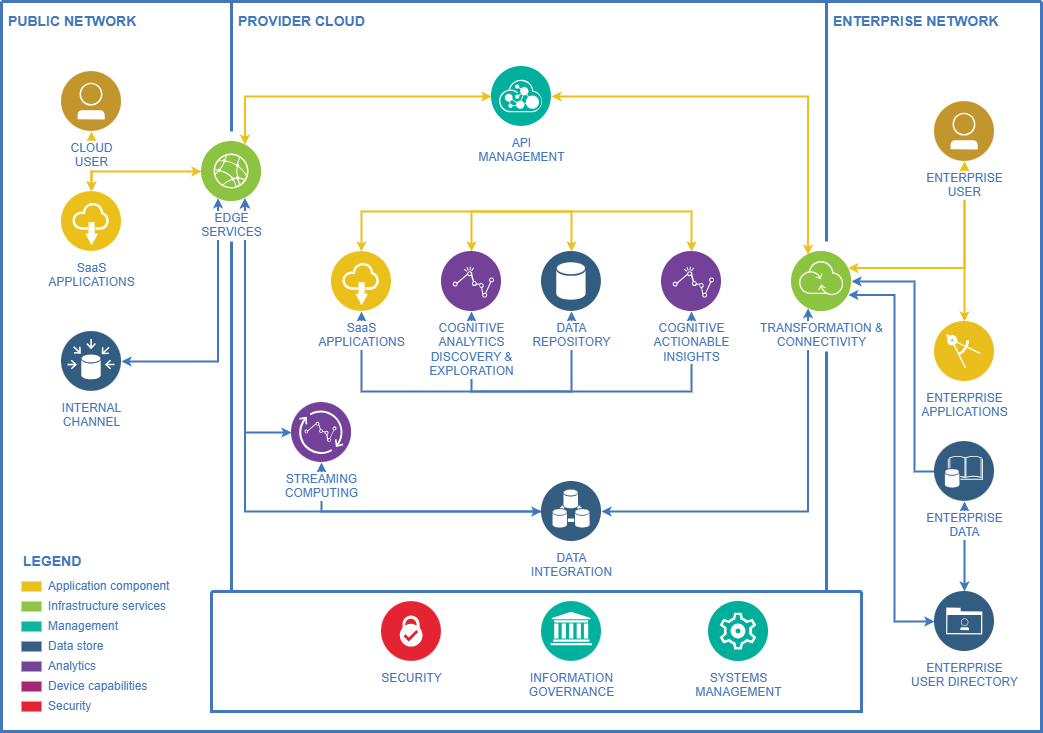

The diagram above was exported from draw.io. Its source (the exported page's mxGraphModel, read from the mxfile embedded in the PNG):
<mxGraphModel dx="1408" dy="748" grid="1" gridSize="10" guides="1" tooltips="1" connect="1" arrows="1" fold="1" page="1" pageScale="1" pageWidth="1169" pageHeight="827" background="none" math="0" shadow="0">
  <root>
    <mxCell id="0" />
    <mxCell id="1" parent="0" />
    <mxCell id="21" value="" style="swimlane;shadow=0;strokeColor=#4277BB;fillColor=#ffffff;fontColor=none;align=right;startSize=0;collapsible=0;noLabel=1;strokeWidth=3;" parent="1" vertex="1">
      <mxGeometry x="65" y="49" width="1040" height="730" as="geometry" />
    </mxCell>
    <mxCell id="23" style="edgeStyle=orthogonalEdgeStyle;rounded=0;html=1;labelBackgroundColor=#ffffff;jettySize=auto;orthogonalLoop=1;strokeColor=#EDC11C;fontColor=#000000;startArrow=classic;startFill=1;strokeWidth=2;endSize=4;startSize=4;" parent="21" source="2" target="3" edge="1">
      <mxGeometry relative="1" as="geometry" />
    </mxCell>
    <mxCell id="24" style="edgeStyle=orthogonalEdgeStyle;rounded=0;html=1;entryX=0.75;entryY=1;labelBackgroundColor=#ffffff;jettySize=auto;orthogonalLoop=1;strokeColor=#4277BB;fontColor=#000000;strokeWidth=2;endSize=4;startSize=4;startArrow=classic;startFill=1;" parent="21" source="11" target="5" edge="1">
      <mxGeometry relative="1" as="geometry" />
    </mxCell>
    <mxCell id="40" style="edgeStyle=orthogonalEdgeStyle;rounded=0;html=1;entryX=0.25;entryY=1;labelBackgroundColor=#ffffff;jettySize=auto;orthogonalLoop=1;strokeColor=#4277BB;fontColor=#000000;strokeWidth=2;endSize=4;startSize=4;startArrow=classic;startFill=1;" parent="21" source="4" target="5" edge="1">
      <mxGeometry relative="1" as="geometry" />
    </mxCell>
    <mxCell id="31" style="edgeStyle=orthogonalEdgeStyle;rounded=0;html=1;entryX=0.25;entryY=0;labelBackgroundColor=#ffffff;jettySize=auto;orthogonalLoop=1;strokeColor=#EDC11C;fontColor=#000000;startArrow=classic;strokeWidth=2;endSize=4;startSize=4;" parent="21" source="6" target="13" edge="1">
      <mxGeometry relative="1" as="geometry" />
    </mxCell>
    <mxCell id="32" style="edgeStyle=orthogonalEdgeStyle;rounded=0;html=1;entryX=0.75;entryY=0;labelBackgroundColor=#ffffff;jettySize=auto;orthogonalLoop=1;strokeColor=#EDC11C;fontColor=#000000;startArrow=classic;strokeWidth=2;endSize=4;startSize=4;" parent="21" source="6" target="5" edge="1">
      <mxGeometry relative="1" as="geometry">
        <Array as="points">
          <mxPoint x="243" y="95" />
        </Array>
      </mxGeometry>
    </mxCell>
    <mxCell id="27" style="edgeStyle=orthogonalEdgeStyle;rounded=0;html=1;labelBackgroundColor=#ffffff;jettySize=auto;orthogonalLoop=1;strokeColor=#4277BB;fontColor=#000000;strokeWidth=2;endSize=4;startSize=4;startArrow=classic;startFill=1;" parent="21" source="7" target="10" edge="1">
      <mxGeometry relative="1" as="geometry">
        <Array as="points">
          <mxPoint x="360" y="390" />
          <mxPoint x="690" y="390" />
        </Array>
      </mxGeometry>
    </mxCell>
    <mxCell id="29" style="edgeStyle=orthogonalEdgeStyle;rounded=0;html=1;labelBackgroundColor=#ffffff;jettySize=auto;orthogonalLoop=1;strokeColor=#EDC11C;fontColor=#000000;startArrow=classic;strokeWidth=2;endSize=4;startSize=4;" parent="21" source="7" target="10" edge="1">
      <mxGeometry relative="1" as="geometry">
        <Array as="points">
          <mxPoint x="360" y="210" />
          <mxPoint x="690" y="210" />
        </Array>
      </mxGeometry>
    </mxCell>
    <mxCell id="28" style="edgeStyle=orthogonalEdgeStyle;rounded=0;html=1;labelBackgroundColor=#ffffff;jettySize=auto;orthogonalLoop=1;strokeColor=#4277BB;fontColor=#000000;strokeWidth=2;endSize=4;startSize=4;startArrow=classic;startFill=1;" parent="21" source="8" target="9" edge="1">
      <mxGeometry relative="1" as="geometry">
        <Array as="points">
          <mxPoint x="470" y="390" />
          <mxPoint x="570" y="390" />
        </Array>
      </mxGeometry>
    </mxCell>
    <mxCell id="30" style="edgeStyle=orthogonalEdgeStyle;rounded=0;html=1;labelBackgroundColor=#ffffff;jettySize=auto;orthogonalLoop=1;strokeColor=#EDC11C;fontColor=#000000;startArrow=classic;strokeWidth=2;endSize=4;startSize=4;" parent="21" source="8" target="9" edge="1">
      <mxGeometry relative="1" as="geometry">
        <Array as="points">
          <mxPoint x="470" y="210" />
          <mxPoint x="570" y="210" />
        </Array>
      </mxGeometry>
    </mxCell>
    <mxCell id="26" style="edgeStyle=orthogonalEdgeStyle;rounded=0;html=1;labelBackgroundColor=#ffffff;jettySize=auto;orthogonalLoop=1;strokeColor=#4277BB;fontColor=#000000;entryX=0.75;entryY=1;strokeWidth=2;endSize=4;startSize=4;startArrow=classic;startFill=1;" parent="21" source="12" target="5" edge="1">
      <mxGeometry relative="1" as="geometry">
        <Array as="points">
          <mxPoint x="243" y="510" />
        </Array>
      </mxGeometry>
    </mxCell>
    <mxCell id="38" style="edgeStyle=orthogonalEdgeStyle;rounded=0;html=1;entryX=0.25;entryY=1;labelBackgroundColor=#ffffff;jettySize=auto;orthogonalLoop=1;strokeColor=#4277BB;fontColor=#000000;strokeWidth=2;endSize=4;startSize=4;startArrow=classic;startFill=1;" parent="21" source="12" target="13" edge="1">
      <mxGeometry relative="1" as="geometry" />
    </mxCell>
    <mxCell id="33" style="edgeStyle=orthogonalEdgeStyle;rounded=0;html=1;labelBackgroundColor=#ffffff;jettySize=auto;orthogonalLoop=1;strokeColor=#EDC11C;fontColor=#000000;startArrow=classic;strokeWidth=2;endSize=4;startSize=4;" parent="21" source="14" target="15" edge="1">
      <mxGeometry relative="1" as="geometry" />
    </mxCell>
    <mxCell id="34" style="edgeStyle=orthogonalEdgeStyle;rounded=0;html=1;entryX=1;entryY=0.25;labelBackgroundColor=#ffffff;jettySize=auto;orthogonalLoop=1;strokeColor=#EDC11C;fontColor=#000000;startArrow=classic;strokeWidth=2;endSize=4;startSize=4;" parent="21" source="14" target="13" edge="1">
      <mxGeometry relative="1" as="geometry">
        <mxPoint x="859.7058823529414" y="266.82352941176475" as="targetPoint" />
        <Array as="points">
          <mxPoint x="963" y="267" />
        </Array>
      </mxGeometry>
    </mxCell>
    <mxCell id="35" style="edgeStyle=orthogonalEdgeStyle;rounded=0;html=1;entryX=1;entryY=0.5;labelBackgroundColor=#ffffff;jettySize=auto;orthogonalLoop=1;strokeColor=#4277BB;fontColor=#000000;strokeWidth=2;endSize=4;startSize=4;" parent="21" source="16" target="13" edge="1">
      <mxGeometry relative="1" as="geometry">
        <mxPoint x="863.2352941176473" y="279.7647058823529" as="targetPoint" />
        <Array as="points">
          <mxPoint x="913" y="470" />
          <mxPoint x="913" y="280" />
        </Array>
      </mxGeometry>
    </mxCell>
    <mxCell id="37" style="edgeStyle=orthogonalEdgeStyle;rounded=0;html=1;labelBackgroundColor=#ffffff;jettySize=auto;orthogonalLoop=1;strokeColor=#4277BB;fontColor=#000000;strokeWidth=2;endSize=4;startSize=4;startArrow=classic;startFill=1;" parent="21" source="16" target="17" edge="1">
      <mxGeometry relative="1" as="geometry" />
    </mxCell>
    <mxCell id="36" style="edgeStyle=orthogonalEdgeStyle;rounded=0;html=1;entryX=1;entryY=0.75;labelBackgroundColor=#ffffff;jettySize=auto;orthogonalLoop=1;strokeColor=#4277BB;fontColor=#000000;strokeWidth=2;endSize=4;startSize=4;startArrow=classic;startFill=1;" parent="21" source="17" target="13" edge="1">
      <mxGeometry relative="1" as="geometry">
        <mxPoint x="859.7058823529414" y="292.7058823529412" as="targetPoint" />
        <Array as="points">
          <mxPoint x="893" y="620" />
          <mxPoint x="893" y="293" />
        </Array>
      </mxGeometry>
    </mxCell>
    <mxCell id="45" style="edgeStyle=orthogonalEdgeStyle;rounded=0;html=1;labelBackgroundColor=#ffffff;jettySize=auto;orthogonalLoop=1;strokeColor=#4277BB;fontSize=12;fontColor=#4277BB;strokeWidth=2;endSize=4;startSize=4;" parent="21" source="12" target="11" edge="1">
      <mxGeometry relative="1" as="geometry" />
    </mxCell>
    <mxCell id="2" value="CLOUD&lt;div&gt;USER&lt;/div&gt;" style="aspect=fixed;perimeter=ellipsePerimeter;html=1;align=center;shadow=0;dashed=0;image;image=img/lib/ibm/users/user.svg;strokeColor=#FF0000;fillColor=#FFFF66;gradientColor=none;fontColor=#4277BB;labelBackgroundColor=#ffffff;fontSize=12;spacingTop=3;" parent="21" vertex="1">
      <mxGeometry x="60" y="70" width="60" height="60" as="geometry" />
    </mxCell>
    <mxCell id="62" style="edgeStyle=orthogonalEdgeStyle;rounded=0;html=1;labelBackgroundColor=#ffffff;startArrow=classic;startFill=1;startSize=4;endSize=4;jettySize=auto;orthogonalLoop=1;strokeColor=#EDC11C;strokeWidth=2;fontSize=12;fontColor=#4277BB;" parent="21" source="3" target="5" edge="1">
      <mxGeometry relative="1" as="geometry">
        <Array as="points">
          <mxPoint x="90" y="170" />
        </Array>
      </mxGeometry>
    </mxCell>
    <mxCell id="3" value="SaaS&lt;div&gt;APPLICATIONS&lt;/div&gt;" style="aspect=fixed;perimeter=ellipsePerimeter;html=1;align=center;shadow=0;dashed=0;image;image=img/lib/ibm/applications/saas_applications.svg;strokeColor=#FF0000;fillColor=#FFFF66;gradientColor=none;fontColor=#4277BB;labelBackgroundColor=#ffffff;spacingTop=3;" parent="21" vertex="1">
      <mxGeometry x="60" y="190" width="60" height="60" as="geometry" />
    </mxCell>
    <mxCell id="4" value="INTERNAL&lt;div&gt;CHANNEL&lt;/div&gt;" style="aspect=fixed;perimeter=ellipsePerimeter;html=1;align=center;shadow=0;dashed=0;image;image=img/lib/ibm/data/data_sources.svg;strokeColor=#FF0000;fillColor=#FFFF66;gradientColor=none;fontColor=#4277BB;labelBackgroundColor=#ffffff;spacingTop=3;" parent="21" vertex="1">
      <mxGeometry x="60" y="330" width="60" height="60" as="geometry" />
    </mxCell>
    <mxCell id="5" value="EDGE&lt;div&gt;SERVICES&lt;/div&gt;" style="aspect=fixed;perimeter=ellipsePerimeter;html=1;align=center;shadow=0;dashed=0;image;image=img/lib/ibm/infrastructure/edge_services.svg;strokeColor=#FF0000;fillColor=#FFFF66;gradientColor=none;fontColor=#4277BB;labelBackgroundColor=#ffffff;spacingTop=3;" parent="21" vertex="1">
      <mxGeometry x="200" y="140" width="60" height="60" as="geometry" />
    </mxCell>
    <mxCell id="6" value="API&lt;div&gt;MANAGEMENT&lt;/div&gt;" style="aspect=fixed;perimeter=ellipsePerimeter;html=1;align=center;shadow=0;dashed=0;image;image=img/lib/ibm/management/api_management.svg;strokeColor=#FF0000;fillColor=#FFFF66;gradientColor=none;fontColor=#4277BB;labelBackgroundColor=#ffffff;spacingTop=3;" parent="21" vertex="1">
      <mxGeometry x="490" y="65" width="60" height="60" as="geometry" />
    </mxCell>
    <mxCell id="7" value="SaaS&lt;div&gt;APPLICATIONS&lt;/div&gt;" style="aspect=fixed;perimeter=ellipsePerimeter;html=1;align=center;shadow=0;dashed=0;image;image=img/lib/ibm/applications/saas_applications.svg;strokeColor=#FF0000;fillColor=#FFFF66;gradientColor=none;fontColor=#4277BB;labelBackgroundColor=#ffffff;spacingTop=3;" parent="21" vertex="1">
      <mxGeometry x="330" y="250" width="60" height="60" as="geometry" />
    </mxCell>
    <mxCell id="8" value="COGNITIVE&lt;div&gt;ANALYTICS&lt;/div&gt;&lt;div&gt;DISCOVERY &amp;amp;&lt;/div&gt;&lt;div&gt;EXPLORATION&lt;/div&gt;" style="aspect=fixed;perimeter=ellipsePerimeter;html=1;align=center;shadow=0;dashed=0;image;image=img/lib/ibm/analytics/analytics.svg;strokeColor=#FF0000;fillColor=#FFFF66;gradientColor=none;fontColor=#4277BB;labelBackgroundColor=#ffffff;spacingTop=3;" parent="21" vertex="1">
      <mxGeometry x="440" y="250" width="60" height="60" as="geometry" />
    </mxCell>
    <mxCell id="9" value="DATA&lt;div&gt;REPOSITORY&lt;/div&gt;" style="aspect=fixed;perimeter=ellipsePerimeter;html=1;align=center;shadow=0;dashed=0;image;image=img/lib/ibm/data/data_services.svg;strokeColor=#FF0000;fillColor=#FFFF66;gradientColor=none;fontColor=#4277BB;labelBackgroundColor=#ffffff;spacingTop=3;" parent="21" vertex="1">
      <mxGeometry x="540" y="250" width="60" height="60" as="geometry" />
    </mxCell>
    <mxCell id="10" value="COGNITIVE&lt;div&gt;ACTIONABLE&lt;/div&gt;&lt;div&gt;INSIGHTS&lt;/div&gt;" style="aspect=fixed;perimeter=ellipsePerimeter;html=1;align=center;shadow=0;dashed=0;image;image=img/lib/ibm/analytics/analytics.svg;strokeColor=#FF0000;fillColor=#FFFF66;gradientColor=none;fontColor=#4277BB;labelBackgroundColor=#ffffff;spacingTop=3;" parent="21" vertex="1">
      <mxGeometry x="660" y="250" width="60" height="60" as="geometry" />
    </mxCell>
    <mxCell id="11" value="STREAMING&lt;div&gt;COMPUTING&lt;/div&gt;" style="aspect=fixed;perimeter=ellipsePerimeter;html=1;align=center;shadow=0;dashed=0;image;image=img/lib/ibm/analytics/streaming_computing.svg;strokeColor=#FF0000;fillColor=#FFFF66;gradientColor=none;fontColor=#4277BB;labelBackgroundColor=#ffffff;spacingTop=3;" parent="21" vertex="1">
      <mxGeometry x="290" y="401" width="60" height="60" as="geometry" />
    </mxCell>
    <mxCell id="12" value="DATA&lt;div&gt;INTEGRATION&lt;/div&gt;" style="aspect=fixed;perimeter=ellipsePerimeter;html=1;align=center;shadow=0;dashed=0;image;image=img/lib/ibm/data/device_registry.svg;strokeColor=#FF0000;fillColor=#FFFF66;gradientColor=none;fontColor=#4277BB;labelBackgroundColor=#ffffff;spacingTop=3;" parent="21" vertex="1">
      <mxGeometry x="540" y="480" width="60" height="60" as="geometry" />
    </mxCell>
    <mxCell id="13" value="TRANSFORMATION &amp;amp;&lt;div&gt;CONNECTIVITY&lt;/div&gt;" style="aspect=fixed;perimeter=ellipsePerimeter;html=1;align=center;shadow=0;dashed=0;image;image=img/lib/ibm/infrastructure/transformation_connectivity.svg;strokeColor=#FF0000;fillColor=#FFFF66;gradientColor=none;fontColor=#4277BB;labelBackgroundColor=#ffffff;spacingTop=3;" parent="21" vertex="1">
      <mxGeometry x="790" y="250" width="60" height="60" as="geometry" />
    </mxCell>
    <mxCell id="14" value="ENTERPRISE&lt;div&gt;USER&lt;/div&gt;" style="aspect=fixed;perimeter=ellipsePerimeter;html=1;align=center;shadow=0;dashed=0;image;image=img/lib/ibm/users/user.svg;strokeColor=#FF0000;fillColor=#FFFF66;gradientColor=none;fontColor=#4277BB;labelBackgroundColor=#ffffff;spacingTop=3;" parent="21" vertex="1">
      <mxGeometry x="933" y="100" width="60" height="60" as="geometry" />
    </mxCell>
    <mxCell id="15" value="ENTERPRISE&lt;div&gt;APPLICATIONS&lt;/div&gt;" style="aspect=fixed;perimeter=ellipsePerimeter;html=1;align=center;shadow=0;dashed=0;image;image=img/lib/ibm/applications/enterprise_applications.svg;strokeColor=#FF0000;fillColor=#FFFF66;gradientColor=none;fontColor=#4277BB;labelBackgroundColor=#ffffff;spacingTop=3;" parent="21" vertex="1">
      <mxGeometry x="933" y="320" width="60" height="60" as="geometry" />
    </mxCell>
    <mxCell id="16" value="ENTERPRISE&lt;div&gt;DATA&lt;/div&gt;" style="aspect=fixed;perimeter=ellipsePerimeter;html=1;align=center;shadow=0;dashed=0;image;image=img/lib/ibm/data/enterprise_data.svg;strokeColor=#FF0000;fillColor=#FFFF66;gradientColor=none;fontColor=#4277BB;labelBackgroundColor=#ffffff;spacingTop=3;" parent="21" vertex="1">
      <mxGeometry x="933" y="440" width="60" height="60" as="geometry" />
    </mxCell>
    <mxCell id="17" value="ENTERPRISE&lt;div&gt;USER DIRECTORY&lt;/div&gt;" style="aspect=fixed;perimeter=ellipsePerimeter;html=1;align=center;shadow=0;dashed=0;image;image=img/lib/ibm/data/enterprise_user_directory.svg;strokeColor=#FF0000;fillColor=#FFFF66;gradientColor=none;fontColor=#4277BB;labelBackgroundColor=#ffffff;spacingTop=3;" parent="21" vertex="1">
      <mxGeometry x="933" y="590" width="60" height="60" as="geometry" />
    </mxCell>
    <mxCell id="39" value="" style="swimlane;shadow=0;labelBackgroundColor=#007FFF;strokeColor=#4277BB;fillColor=none;gradientColor=none;fontColor=#000000;align=right;collapsible=0;startSize=0;strokeWidth=3;" parent="21" vertex="1">
      <mxGeometry x="210" y="590" width="650" height="120" as="geometry" />
    </mxCell>
    <mxCell id="18" value="SECURITY" style="aspect=fixed;perimeter=ellipsePerimeter;html=1;align=center;shadow=0;dashed=0;image;image=img/lib/ibm/blockchain/certificate_authority.svg;strokeColor=#FF0000;fillColor=#FFFF66;gradientColor=none;fontColor=#4277BB;labelBackgroundColor=#ffffff;spacingTop=3;" parent="39" vertex="1">
      <mxGeometry x="170" y="10" width="60" height="60" as="geometry" />
    </mxCell>
    <mxCell id="19" value="INFORMATION&lt;div&gt;GOVERNANCE&lt;/div&gt;" style="aspect=fixed;perimeter=ellipsePerimeter;html=1;align=center;shadow=0;dashed=0;image;image=img/lib/ibm/management/information_governance.svg;strokeColor=#FF0000;fillColor=#FFFF66;gradientColor=none;fontColor=#4277BB;labelBackgroundColor=#ffffff;spacingTop=3;" parent="39" vertex="1">
      <mxGeometry x="330" y="10" width="60" height="60" as="geometry" />
    </mxCell>
    <mxCell id="20" value="SYSTEMS&lt;div&gt;MANAGEMENT&lt;/div&gt;" style="aspect=fixed;perimeter=ellipsePerimeter;html=1;align=center;shadow=0;dashed=0;image;image=img/lib/ibm/management/cluster_management.svg;strokeColor=#FF0000;fillColor=#FFFF66;gradientColor=none;fontColor=#4277BB;labelBackgroundColor=#ffffff;spacingTop=3;" parent="39" vertex="1">
      <mxGeometry x="497" y="10" width="60" height="60" as="geometry" />
    </mxCell>
    <mxCell id="22" value="PUBLIC NETWORK" style="text;html=1;align=left;verticalAlign=middle;fontColor=#4277BB;shadow=0;dashed=0;strokeColor=none;fillColor=none;labelBackgroundColor=none;fontStyle=1;fontSize=14;spacingLeft=5;" parent="21" vertex="1">
      <mxGeometry y="10" width="150" height="20" as="geometry" />
    </mxCell>
    <mxCell id="43" value="" style="line;strokeWidth=3;direction=south;html=1;shadow=0;labelBackgroundColor=none;fillColor=none;gradientColor=none;fontSize=12;fontColor=#4277BB;align=right;strokeColor=#4277BB;" parent="21" vertex="1">
      <mxGeometry x="225" width="10" height="130" as="geometry" />
    </mxCell>
    <mxCell id="44" value="" style="line;strokeWidth=3;direction=south;html=1;shadow=0;labelBackgroundColor=none;fillColor=none;gradientColor=none;fontSize=12;fontColor=#4277BB;align=right;strokeColor=#4277BB;" parent="21" vertex="1">
      <mxGeometry x="225" y="240" width="10" height="350" as="geometry" />
    </mxCell>
    <mxCell id="46" value="" style="line;strokeWidth=3;direction=south;html=1;shadow=0;labelBackgroundColor=none;fillColor=none;gradientColor=none;fontSize=12;fontColor=#4277BB;align=right;strokeColor=#4277BB;" parent="21" vertex="1">
      <mxGeometry x="820" y="350" width="10" height="240" as="geometry" />
    </mxCell>
    <mxCell id="47" value="" style="line;strokeWidth=3;direction=south;html=1;shadow=0;labelBackgroundColor=none;fillColor=none;gradientColor=none;fontSize=12;fontColor=#4277BB;align=right;strokeColor=#4277BB;" parent="21" vertex="1">
      <mxGeometry x="820" width="10" height="240" as="geometry" />
    </mxCell>
    <mxCell id="48" value="PROVIDER CLOUD" style="text;html=1;align=left;verticalAlign=middle;fontColor=#4277BB;shadow=0;dashed=0;strokeColor=none;fillColor=none;labelBackgroundColor=none;fontStyle=1;fontSize=14;spacingLeft=5;" parent="21" vertex="1">
      <mxGeometry x="230" y="10" width="150" height="20" as="geometry" />
    </mxCell>
    <mxCell id="49" value="ENTERPRISE NETWORK" style="text;html=1;align=left;verticalAlign=middle;fontColor=#4277BB;shadow=0;dashed=0;strokeColor=none;fillColor=none;labelBackgroundColor=none;fontStyle=1;fontSize=14;spacingLeft=5;" parent="21" vertex="1">
      <mxGeometry x="825" y="10" width="185" height="20" as="geometry" />
    </mxCell>
    <mxCell id="50" value="Application component" style="rounded=0;html=1;shadow=0;labelBackgroundColor=none;strokeColor=none;strokeWidth=2;fillColor=#EBC01A;gradientColor=none;fontSize=12;fontColor=#4277BB;align=left;labelPosition=right;verticalLabelPosition=middle;verticalAlign=middle;spacingLeft=5;" parent="21" vertex="1">
      <mxGeometry x="20" y="580" width="20" height="10" as="geometry" />
    </mxCell>
    <mxCell id="51" value="Infrastructure services" style="rounded=0;html=1;shadow=0;labelBackgroundColor=none;strokeColor=none;strokeWidth=2;fillColor=#8DC642;gradientColor=none;fontSize=12;fontColor=#4277BB;align=left;labelPosition=right;verticalLabelPosition=middle;verticalAlign=middle;spacingLeft=5;" parent="21" vertex="1">
      <mxGeometry x="20" y="600" width="20" height="10" as="geometry" />
    </mxCell>
    <mxCell id="52" value="Management" style="rounded=0;html=1;shadow=0;labelBackgroundColor=none;strokeColor=none;strokeWidth=2;fillColor=#0DB39D;gradientColor=none;fontSize=12;fontColor=#4277BB;align=left;labelPosition=right;verticalLabelPosition=middle;verticalAlign=middle;spacingLeft=5;" parent="21" vertex="1">
      <mxGeometry x="20" y="620" width="20" height="10" as="geometry" />
    </mxCell>
    <mxCell id="53" value="Data store" style="rounded=0;html=1;shadow=0;labelBackgroundColor=none;strokeColor=none;strokeWidth=2;fillColor=#335D81;gradientColor=none;fontSize=12;fontColor=#4277BB;align=left;labelPosition=right;verticalLabelPosition=middle;verticalAlign=middle;spacingLeft=5;" parent="21" vertex="1">
      <mxGeometry x="20" y="640" width="20" height="10" as="geometry" />
    </mxCell>
    <mxCell id="54" value="Analytics" style="rounded=0;html=1;shadow=0;labelBackgroundColor=none;strokeColor=none;strokeWidth=2;fillColor=#744399;gradientColor=none;fontSize=12;fontColor=#4277BB;align=left;labelPosition=right;verticalLabelPosition=middle;verticalAlign=middle;spacingLeft=5;" parent="21" vertex="1">
      <mxGeometry x="20" y="660" width="20" height="10" as="geometry" />
    </mxCell>
    <mxCell id="55" value="Device capabilities" style="rounded=0;html=1;shadow=0;labelBackgroundColor=none;strokeColor=none;strokeWidth=2;fillColor=#A72870;gradientColor=none;fontSize=12;fontColor=#4277BB;align=left;labelPosition=right;verticalLabelPosition=middle;verticalAlign=middle;spacingLeft=5;" parent="21" vertex="1">
      <mxGeometry x="20" y="680" width="20" height="10" as="geometry" />
    </mxCell>
    <mxCell id="56" value="Security" style="rounded=0;html=1;shadow=0;labelBackgroundColor=none;strokeColor=none;strokeWidth=2;fillColor=#E52134;gradientColor=none;fontSize=12;fontColor=#4277BB;align=left;labelPosition=right;verticalLabelPosition=middle;verticalAlign=middle;spacingLeft=5;" parent="21" vertex="1">
      <mxGeometry x="20" y="700" width="20" height="10" as="geometry" />
    </mxCell>
    <mxCell id="59" value="LEGEND" style="text;html=1;align=left;verticalAlign=middle;fontColor=#4277BB;shadow=0;dashed=0;strokeColor=none;fillColor=none;labelBackgroundColor=none;fontStyle=1;fontSize=14;spacingLeft=0;" parent="21" vertex="1">
      <mxGeometry x="20" y="550" width="150" height="20" as="geometry" />
    </mxCell>
  </root>
</mxGraphModel>